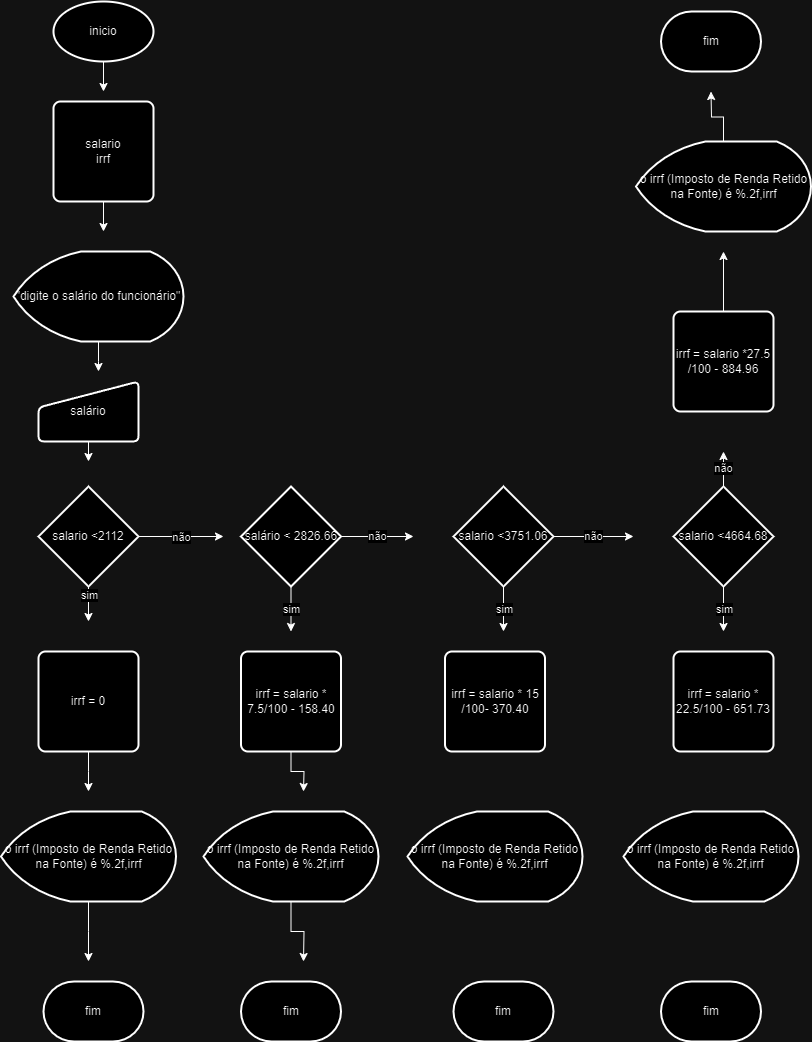

The diagram above was exported from draw.io. Its source (the exported page's mxGraphModel, read from the mxfile embedded in the PNG):
<mxGraphModel dx="1434" dy="790" grid="1" gridSize="10" guides="1" tooltips="1" connect="1" arrows="1" fold="1" page="1" pageScale="1" pageWidth="827" pageHeight="1169" math="0" shadow="0">
  <root>
    <mxCell id="0" />
    <mxCell id="1" parent="0" />
    <mxCell id="CevW-e45Y5BnKkiEnrl5-9" style="edgeStyle=orthogonalEdgeStyle;rounded=0;orthogonalLoop=1;jettySize=auto;html=1;exitX=0.5;exitY=1;exitDx=0;exitDy=0;" edge="1" parent="1">
      <mxGeometry relative="1" as="geometry">
        <mxPoint x="420" y="390" as="sourcePoint" />
        <mxPoint x="420" y="390" as="targetPoint" />
      </mxGeometry>
    </mxCell>
    <mxCell id="CevW-e45Y5BnKkiEnrl5-22" style="edgeStyle=orthogonalEdgeStyle;rounded=0;orthogonalLoop=1;jettySize=auto;html=1;exitX=0.5;exitY=1;exitDx=0;exitDy=0;exitPerimeter=0;" edge="1" parent="1" source="CevW-e45Y5BnKkiEnrl5-17">
      <mxGeometry relative="1" as="geometry">
        <mxPoint x="110" y="140" as="targetPoint" />
      </mxGeometry>
    </mxCell>
    <mxCell id="CevW-e45Y5BnKkiEnrl5-17" value="inicio" style="strokeWidth=2;html=1;shape=mxgraph.flowchart.start_1;whiteSpace=wrap;" vertex="1" parent="1">
      <mxGeometry x="60" y="50" width="100" height="60" as="geometry" />
    </mxCell>
    <mxCell id="CevW-e45Y5BnKkiEnrl5-23" style="edgeStyle=orthogonalEdgeStyle;rounded=0;orthogonalLoop=1;jettySize=auto;html=1;exitX=0.5;exitY=1;exitDx=0;exitDy=0;" edge="1" parent="1" source="CevW-e45Y5BnKkiEnrl5-18">
      <mxGeometry relative="1" as="geometry">
        <mxPoint x="110" y="280" as="targetPoint" />
      </mxGeometry>
    </mxCell>
    <mxCell id="CevW-e45Y5BnKkiEnrl5-18" value="salario&lt;br&gt;irrf" style="rounded=1;whiteSpace=wrap;html=1;absoluteArcSize=1;arcSize=14;strokeWidth=2;" vertex="1" parent="1">
      <mxGeometry x="60" y="150" width="100" height="100" as="geometry" />
    </mxCell>
    <mxCell id="CevW-e45Y5BnKkiEnrl5-24" style="edgeStyle=orthogonalEdgeStyle;rounded=0;orthogonalLoop=1;jettySize=auto;html=1;" edge="1" parent="1" source="CevW-e45Y5BnKkiEnrl5-19">
      <mxGeometry relative="1" as="geometry">
        <mxPoint x="105" y="420" as="targetPoint" />
      </mxGeometry>
    </mxCell>
    <mxCell id="CevW-e45Y5BnKkiEnrl5-19" value="&quot;digite o salário do funcionário&quot;" style="strokeWidth=2;html=1;shape=mxgraph.flowchart.display;whiteSpace=wrap;" vertex="1" parent="1">
      <mxGeometry x="20" y="300" width="170" height="90" as="geometry" />
    </mxCell>
    <mxCell id="CevW-e45Y5BnKkiEnrl5-31" style="edgeStyle=orthogonalEdgeStyle;rounded=0;orthogonalLoop=1;jettySize=auto;html=1;exitX=0.5;exitY=1;exitDx=0;exitDy=0;" edge="1" parent="1" source="CevW-e45Y5BnKkiEnrl5-20">
      <mxGeometry relative="1" as="geometry">
        <mxPoint x="95" y="510" as="targetPoint" />
      </mxGeometry>
    </mxCell>
    <mxCell id="CevW-e45Y5BnKkiEnrl5-20" value="salário" style="html=1;strokeWidth=2;shape=manualInput;whiteSpace=wrap;rounded=1;size=26;arcSize=11;" vertex="1" parent="1">
      <mxGeometry x="45" y="430" width="100" height="60" as="geometry" />
    </mxCell>
    <mxCell id="CevW-e45Y5BnKkiEnrl5-30" style="edgeStyle=orthogonalEdgeStyle;rounded=0;orthogonalLoop=1;jettySize=auto;html=1;exitX=0.5;exitY=1;exitDx=0;exitDy=0;exitPerimeter=0;" edge="1" parent="1" source="CevW-e45Y5BnKkiEnrl5-21">
      <mxGeometry relative="1" as="geometry">
        <mxPoint x="95" y="670" as="targetPoint" />
      </mxGeometry>
    </mxCell>
    <mxCell id="CevW-e45Y5BnKkiEnrl5-32" value="sim" style="edgeLabel;html=1;align=center;verticalAlign=middle;resizable=0;points=[];" vertex="1" connectable="0" parent="CevW-e45Y5BnKkiEnrl5-30">
      <mxGeometry x="-0.5429" relative="1" as="geometry">
        <mxPoint as="offset" />
      </mxGeometry>
    </mxCell>
    <mxCell id="CevW-e45Y5BnKkiEnrl5-38" value="não" style="edgeStyle=orthogonalEdgeStyle;rounded=0;orthogonalLoop=1;jettySize=auto;html=1;exitX=1;exitY=0.5;exitDx=0;exitDy=0;exitPerimeter=0;" edge="1" parent="1" source="CevW-e45Y5BnKkiEnrl5-21">
      <mxGeometry relative="1" as="geometry">
        <mxPoint x="230" y="585" as="targetPoint" />
      </mxGeometry>
    </mxCell>
    <mxCell id="CevW-e45Y5BnKkiEnrl5-21" value="salario &amp;lt;2112" style="strokeWidth=2;html=1;shape=mxgraph.flowchart.decision;whiteSpace=wrap;" vertex="1" parent="1">
      <mxGeometry x="45" y="535" width="100" height="100" as="geometry" />
    </mxCell>
    <mxCell id="CevW-e45Y5BnKkiEnrl5-29" style="edgeStyle=orthogonalEdgeStyle;rounded=0;orthogonalLoop=1;jettySize=auto;html=1;exitX=0.5;exitY=1;exitDx=0;exitDy=0;" edge="1" parent="1" source="CevW-e45Y5BnKkiEnrl5-25">
      <mxGeometry relative="1" as="geometry">
        <mxPoint x="95" y="840" as="targetPoint" />
      </mxGeometry>
    </mxCell>
    <mxCell id="CevW-e45Y5BnKkiEnrl5-25" value="irrf = 0" style="rounded=1;whiteSpace=wrap;html=1;absoluteArcSize=1;arcSize=14;strokeWidth=2;" vertex="1" parent="1">
      <mxGeometry x="45" y="700" width="100" height="100" as="geometry" />
    </mxCell>
    <mxCell id="CevW-e45Y5BnKkiEnrl5-28" style="edgeStyle=orthogonalEdgeStyle;rounded=0;orthogonalLoop=1;jettySize=auto;html=1;exitX=0.5;exitY=1;exitDx=0;exitDy=0;exitPerimeter=0;" edge="1" parent="1" source="CevW-e45Y5BnKkiEnrl5-26">
      <mxGeometry relative="1" as="geometry">
        <mxPoint x="95" y="1010" as="targetPoint" />
      </mxGeometry>
    </mxCell>
    <mxCell id="CevW-e45Y5BnKkiEnrl5-26" value="o irrf (Imposto de Renda Retido na Fonte) é %.2f,irrf" style="strokeWidth=2;html=1;shape=mxgraph.flowchart.display;whiteSpace=wrap;" vertex="1" parent="1">
      <mxGeometry x="7.5" y="860" width="175" height="90" as="geometry" />
    </mxCell>
    <mxCell id="CevW-e45Y5BnKkiEnrl5-27" value="fim" style="strokeWidth=2;html=1;shape=mxgraph.flowchart.terminator;whiteSpace=wrap;" vertex="1" parent="1">
      <mxGeometry x="50" y="1030" width="100" height="60" as="geometry" />
    </mxCell>
    <mxCell id="CevW-e45Y5BnKkiEnrl5-53" value="sim" style="edgeStyle=orthogonalEdgeStyle;rounded=0;orthogonalLoop=1;jettySize=auto;html=1;" edge="1" parent="1" source="CevW-e45Y5BnKkiEnrl5-33">
      <mxGeometry relative="1" as="geometry">
        <mxPoint x="297.5" y="680" as="targetPoint" />
      </mxGeometry>
    </mxCell>
    <mxCell id="CevW-e45Y5BnKkiEnrl5-54" value="não" style="edgeStyle=orthogonalEdgeStyle;rounded=0;orthogonalLoop=1;jettySize=auto;html=1;" edge="1" parent="1" source="CevW-e45Y5BnKkiEnrl5-33">
      <mxGeometry relative="1" as="geometry">
        <mxPoint x="420" y="585" as="targetPoint" />
      </mxGeometry>
    </mxCell>
    <mxCell id="CevW-e45Y5BnKkiEnrl5-33" value="salário &amp;lt; 2826.66" style="strokeWidth=2;html=1;shape=mxgraph.flowchart.decision;whiteSpace=wrap;" vertex="1" parent="1">
      <mxGeometry x="247.5" y="535" width="100" height="100" as="geometry" />
    </mxCell>
    <mxCell id="CevW-e45Y5BnKkiEnrl5-40" style="edgeStyle=orthogonalEdgeStyle;rounded=0;orthogonalLoop=1;jettySize=auto;html=1;exitX=0.5;exitY=1;exitDx=0;exitDy=0;" edge="1" parent="1" source="CevW-e45Y5BnKkiEnrl5-35">
      <mxGeometry relative="1" as="geometry">
        <mxPoint x="310" y="840" as="targetPoint" />
      </mxGeometry>
    </mxCell>
    <mxCell id="CevW-e45Y5BnKkiEnrl5-35" value="irrf = salario * 7.5/100 - 158.40" style="rounded=1;whiteSpace=wrap;html=1;absoluteArcSize=1;arcSize=14;strokeWidth=2;" vertex="1" parent="1">
      <mxGeometry x="247.5" y="700" width="100" height="100" as="geometry" />
    </mxCell>
    <mxCell id="CevW-e45Y5BnKkiEnrl5-42" style="edgeStyle=orthogonalEdgeStyle;rounded=0;orthogonalLoop=1;jettySize=auto;html=1;exitX=0.5;exitY=1;exitDx=0;exitDy=0;exitPerimeter=0;" edge="1" parent="1" source="CevW-e45Y5BnKkiEnrl5-36">
      <mxGeometry relative="1" as="geometry">
        <mxPoint x="310" y="1010" as="targetPoint" />
      </mxGeometry>
    </mxCell>
    <mxCell id="CevW-e45Y5BnKkiEnrl5-36" value="o irrf (Imposto de Renda Retido na Fonte) é %.2f,irrf" style="strokeWidth=2;html=1;shape=mxgraph.flowchart.display;whiteSpace=wrap;" vertex="1" parent="1">
      <mxGeometry x="210" y="860" width="175" height="90" as="geometry" />
    </mxCell>
    <mxCell id="CevW-e45Y5BnKkiEnrl5-37" value="fim" style="strokeWidth=2;html=1;shape=mxgraph.flowchart.terminator;whiteSpace=wrap;" vertex="1" parent="1">
      <mxGeometry x="247.5" y="1030" width="100" height="60" as="geometry" />
    </mxCell>
    <mxCell id="CevW-e45Y5BnKkiEnrl5-55" value="sim" style="edgeStyle=orthogonalEdgeStyle;rounded=0;orthogonalLoop=1;jettySize=auto;html=1;exitX=0.5;exitY=1;exitDx=0;exitDy=0;exitPerimeter=0;" edge="1" parent="1" source="CevW-e45Y5BnKkiEnrl5-43">
      <mxGeometry relative="1" as="geometry">
        <mxPoint x="510" y="680" as="targetPoint" />
      </mxGeometry>
    </mxCell>
    <mxCell id="CevW-e45Y5BnKkiEnrl5-56" value="não" style="edgeStyle=orthogonalEdgeStyle;rounded=0;orthogonalLoop=1;jettySize=auto;html=1;" edge="1" parent="1" source="CevW-e45Y5BnKkiEnrl5-43">
      <mxGeometry relative="1" as="geometry">
        <mxPoint x="640" y="585" as="targetPoint" />
      </mxGeometry>
    </mxCell>
    <mxCell id="CevW-e45Y5BnKkiEnrl5-43" value="salario &amp;lt;3751.06" style="strokeWidth=2;html=1;shape=mxgraph.flowchart.decision;whiteSpace=wrap;" vertex="1" parent="1">
      <mxGeometry x="460" y="535" width="100" height="100" as="geometry" />
    </mxCell>
    <mxCell id="CevW-e45Y5BnKkiEnrl5-57" value="sim" style="edgeStyle=orthogonalEdgeStyle;rounded=0;orthogonalLoop=1;jettySize=auto;html=1;exitX=0.5;exitY=1;exitDx=0;exitDy=0;exitPerimeter=0;" edge="1" parent="1" source="CevW-e45Y5BnKkiEnrl5-44">
      <mxGeometry relative="1" as="geometry">
        <mxPoint x="730" y="680" as="targetPoint" />
      </mxGeometry>
    </mxCell>
    <mxCell id="CevW-e45Y5BnKkiEnrl5-62" value="não" style="edgeStyle=orthogonalEdgeStyle;rounded=0;orthogonalLoop=1;jettySize=auto;html=1;exitX=0.5;exitY=0;exitDx=0;exitDy=0;exitPerimeter=0;" edge="1" parent="1" source="CevW-e45Y5BnKkiEnrl5-44">
      <mxGeometry relative="1" as="geometry">
        <mxPoint x="730" y="500" as="targetPoint" />
      </mxGeometry>
    </mxCell>
    <mxCell id="CevW-e45Y5BnKkiEnrl5-44" value="salario &amp;lt;4664.68" style="strokeWidth=2;html=1;shape=mxgraph.flowchart.decision;whiteSpace=wrap;" vertex="1" parent="1">
      <mxGeometry x="680" y="535" width="100" height="100" as="geometry" />
    </mxCell>
    <mxCell id="CevW-e45Y5BnKkiEnrl5-45" value="irrf = salario * 15 /100- 370.40" style="rounded=1;whiteSpace=wrap;html=1;absoluteArcSize=1;arcSize=14;strokeWidth=2;" vertex="1" parent="1">
      <mxGeometry x="451.5" y="700" width="100" height="100" as="geometry" />
    </mxCell>
    <mxCell id="CevW-e45Y5BnKkiEnrl5-46" value="irrf = salario * 22.5/100 - 651.73" style="rounded=1;whiteSpace=wrap;html=1;absoluteArcSize=1;arcSize=14;strokeWidth=2;" vertex="1" parent="1">
      <mxGeometry x="680" y="700" width="100" height="100" as="geometry" />
    </mxCell>
    <mxCell id="CevW-e45Y5BnKkiEnrl5-47" value="o irrf (Imposto de Renda Retido na Fonte) é %.2f,irrf" style="strokeWidth=2;html=1;shape=mxgraph.flowchart.display;whiteSpace=wrap;" vertex="1" parent="1">
      <mxGeometry x="414" y="860" width="175" height="90" as="geometry" />
    </mxCell>
    <mxCell id="CevW-e45Y5BnKkiEnrl5-48" value="o irrf (Imposto de Renda Retido na Fonte) é %.2f,irrf" style="strokeWidth=2;html=1;shape=mxgraph.flowchart.display;whiteSpace=wrap;" vertex="1" parent="1">
      <mxGeometry x="630" y="860" width="175" height="90" as="geometry" />
    </mxCell>
    <mxCell id="CevW-e45Y5BnKkiEnrl5-49" value="fim" style="strokeWidth=2;html=1;shape=mxgraph.flowchart.terminator;whiteSpace=wrap;" vertex="1" parent="1">
      <mxGeometry x="460" y="1030" width="100" height="60" as="geometry" />
    </mxCell>
    <mxCell id="CevW-e45Y5BnKkiEnrl5-50" value="fim" style="strokeWidth=2;html=1;shape=mxgraph.flowchart.terminator;whiteSpace=wrap;" vertex="1" parent="1">
      <mxGeometry x="667.5" y="1030" width="100" height="60" as="geometry" />
    </mxCell>
    <mxCell id="CevW-e45Y5BnKkiEnrl5-63" style="edgeStyle=orthogonalEdgeStyle;rounded=0;orthogonalLoop=1;jettySize=auto;html=1;" edge="1" parent="1" source="CevW-e45Y5BnKkiEnrl5-59">
      <mxGeometry relative="1" as="geometry">
        <mxPoint x="730" y="300" as="targetPoint" />
      </mxGeometry>
    </mxCell>
    <mxCell id="CevW-e45Y5BnKkiEnrl5-59" value="irrf = salario *27.5 /100 - 884.96" style="rounded=1;whiteSpace=wrap;html=1;absoluteArcSize=1;arcSize=14;strokeWidth=2;" vertex="1" parent="1">
      <mxGeometry x="680" y="360" width="100" height="100" as="geometry" />
    </mxCell>
    <mxCell id="CevW-e45Y5BnKkiEnrl5-64" style="edgeStyle=orthogonalEdgeStyle;rounded=0;orthogonalLoop=1;jettySize=auto;html=1;" edge="1" parent="1" source="CevW-e45Y5BnKkiEnrl5-60">
      <mxGeometry relative="1" as="geometry">
        <mxPoint x="717.5" y="140" as="targetPoint" />
      </mxGeometry>
    </mxCell>
    <mxCell id="CevW-e45Y5BnKkiEnrl5-60" value="o irrf (Imposto de Renda Retido na Fonte) é %.2f,irrf" style="strokeWidth=2;html=1;shape=mxgraph.flowchart.display;whiteSpace=wrap;" vertex="1" parent="1">
      <mxGeometry x="642.5" y="190" width="175" height="90" as="geometry" />
    </mxCell>
    <mxCell id="CevW-e45Y5BnKkiEnrl5-61" value="fim" style="strokeWidth=2;html=1;shape=mxgraph.flowchart.terminator;whiteSpace=wrap;" vertex="1" parent="1">
      <mxGeometry x="667.5" y="60" width="100" height="60" as="geometry" />
    </mxCell>
  </root>
</mxGraphModel>